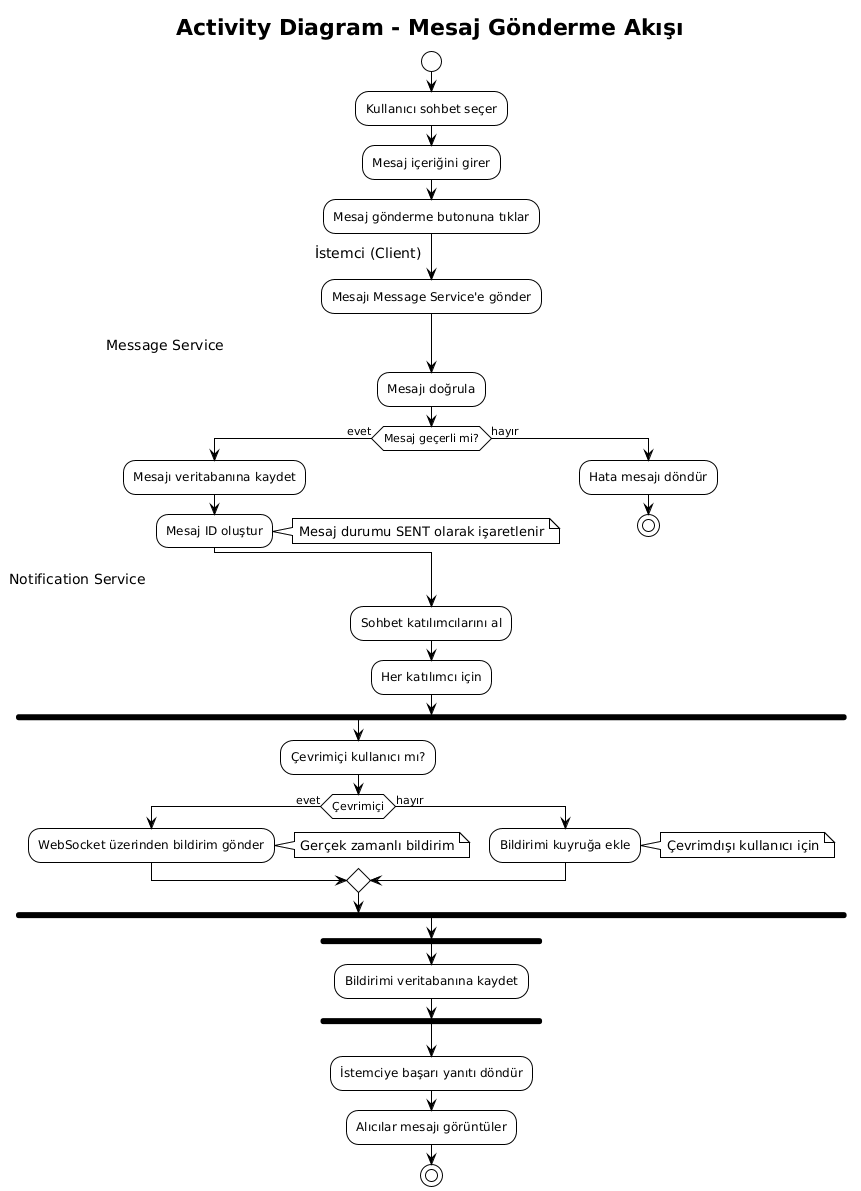

The diagram above was rendered by PlantUML. Its source (embedded in the PNG):
@startuml
!theme plain

title Activity Diagram - Mesaj Gönderme Akışı

start

:Kullanıcı sohbet seçer;
:Mesaj içeriğini girer;
:Mesaj gönderme butonuna tıklar;

partition "İstemci (Client)" {
  :Mesajı Message Service'e gönder;
}

partition "Message Service" {
  :Mesajı doğrula;
  if (Mesaj geçerli mi?) then (evet)
    :Mesajı veritabanına kaydet;
    :Mesaj ID oluştur;
    note right: Mesaj durumu SENT olarak işaretlenir
  else (hayır)
    :Hata mesajı döndür;
    stop
  endif
}

partition "Notification Service" {
  :Sohbet katılımcılarını al;
  :Her katılımcı için;
  
  fork
    :Çevrimiçi kullanıcı mı?;
    if (Çevrimiçi) then (evet)
      :WebSocket üzerinden bildirim gönder;
      note right: Gerçek zamanlı bildirim
    else (hayır)
      :Bildirimi kuyruğa ekle;
      note right: Çevrimdışı kullanıcı için
    endif
  end fork
  
  fork
    :Bildirimi veritabanına kaydet;
  end fork
}

:İstemciye başarı yanıtı döndür;
:Alıcılar mesajı görüntüler;

stop
@enduml